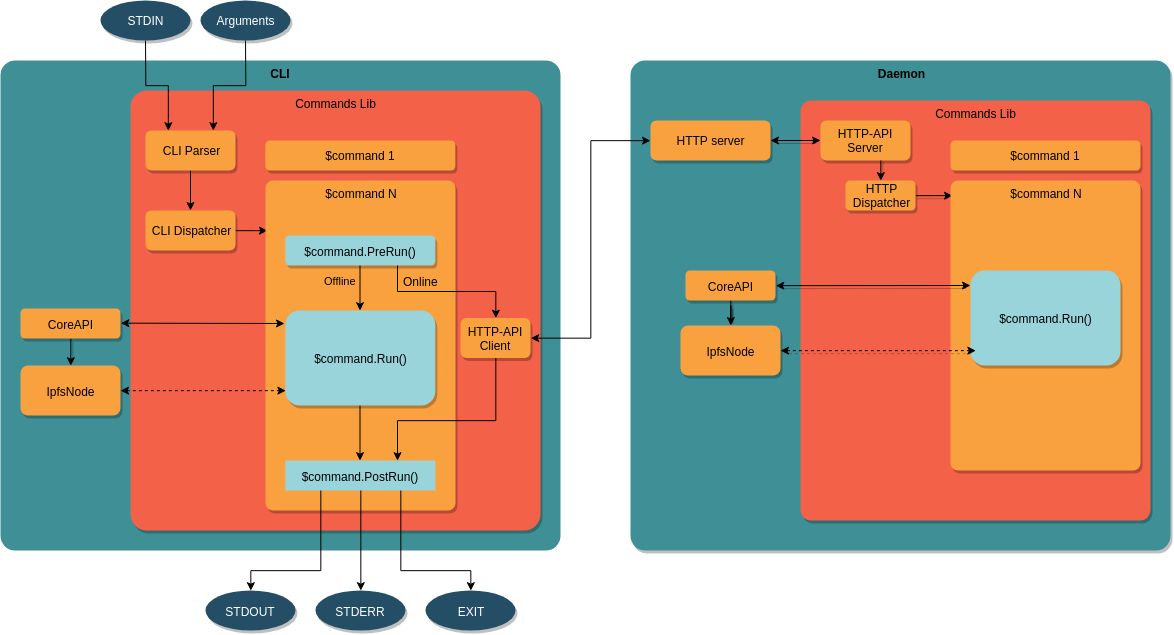

The diagram above was exported from draw.io. Its source (the exported page's mxGraphModel, read from the mxfile embedded in the PNG):
<mxGraphModel dx="2328" dy="1819" grid="1" gridSize="10" guides="1" tooltips="1" connect="1" arrows="1" fold="1" page="1" pageScale="1" pageWidth="850" pageHeight="1100" math="0" shadow="0">
  <root>
    <mxCell id="0" />
    <mxCell id="1" parent="0" />
    <mxCell id="2q2TBxgRGkDHy1hoArnx-1" value="CLI" style="rounded=1;whiteSpace=wrap;html=1;arcSize=3;verticalAlign=top;fillColor=#3E9096;fontStyle=1;fontColor=#000000;strokeColor=none;" vertex="1" parent="1">
      <mxGeometry x="-60" y="50" width="560" height="490" as="geometry" />
    </mxCell>
    <mxCell id="2q2TBxgRGkDHy1hoArnx-2" value="Daemon" style="rounded=1;whiteSpace=wrap;html=1;arcSize=3;verticalAlign=top;spacingTop=0;fillColor=#3E9096;fontColor=#000000;fontStyle=1;shadow=1;strokeColor=none;" vertex="1" parent="1">
      <mxGeometry x="570" y="50" width="540" height="490" as="geometry" />
    </mxCell>
    <mxCell id="2q2TBxgRGkDHy1hoArnx-3" value="HTTP server" style="rounded=1;whiteSpace=wrap;html=1;fillColor=#F9A13E;shadow=1;strokeColor=none;" vertex="1" parent="1">
      <mxGeometry x="590" y="110" width="120" height="40" as="geometry" />
    </mxCell>
    <mxCell id="2q2TBxgRGkDHy1hoArnx-8" value="" style="edgeStyle=orthogonalEdgeStyle;rounded=0;orthogonalLoop=1;jettySize=auto;html=1;shadow=1;" edge="1" parent="1" source="2q2TBxgRGkDHy1hoArnx-4" target="2q2TBxgRGkDHy1hoArnx-6">
      <mxGeometry relative="1" as="geometry" />
    </mxCell>
    <mxCell id="2q2TBxgRGkDHy1hoArnx-4" value="CoreAPI" style="rounded=1;whiteSpace=wrap;html=1;fillColor=#F9A13E;shadow=1;strokeColor=none;" vertex="1" parent="1">
      <mxGeometry x="625" y="260" width="90" height="30" as="geometry" />
    </mxCell>
    <mxCell id="2q2TBxgRGkDHy1hoArnx-6" value="IpfsNode&lt;br&gt;" style="rounded=1;whiteSpace=wrap;html=1;fillColor=#F9A13E;shadow=1;strokeColor=none;" vertex="1" parent="1">
      <mxGeometry x="620" y="315" width="100" height="50" as="geometry" />
    </mxCell>
    <mxCell id="2q2TBxgRGkDHy1hoArnx-7" value="Commands Lib" style="rounded=1;whiteSpace=wrap;html=1;arcSize=3;verticalAlign=top;fillColor=#F36149;shadow=1;strokeColor=none;" vertex="1" parent="1">
      <mxGeometry x="740" y="90" width="350" height="420" as="geometry" />
    </mxCell>
    <mxCell id="2q2TBxgRGkDHy1hoArnx-21" style="edgeStyle=orthogonalEdgeStyle;rounded=0;orthogonalLoop=1;jettySize=auto;html=1;entryX=0.5;entryY=0;entryDx=0;entryDy=0;startArrow=none;startFill=0;exitX=0.689;exitY=0.975;exitDx=0;exitDy=0;exitPerimeter=0;shadow=1;" edge="1" parent="1" source="2q2TBxgRGkDHy1hoArnx-9" target="2q2TBxgRGkDHy1hoArnx-10">
      <mxGeometry relative="1" as="geometry" />
    </mxCell>
    <mxCell id="2q2TBxgRGkDHy1hoArnx-9" value="HTTP-API Server" style="rounded=1;whiteSpace=wrap;html=1;fillColor=#F9A13E;shadow=1;strokeColor=none;" vertex="1" parent="1">
      <mxGeometry x="760" y="110" width="90" height="40" as="geometry" />
    </mxCell>
    <mxCell id="2q2TBxgRGkDHy1hoArnx-20" style="edgeStyle=orthogonalEdgeStyle;rounded=0;orthogonalLoop=1;jettySize=auto;html=1;startArrow=none;startFill=0;entryX=0.011;entryY=0.052;entryDx=0;entryDy=0;entryPerimeter=0;shadow=1;" edge="1" parent="1" source="2q2TBxgRGkDHy1hoArnx-10" target="2q2TBxgRGkDHy1hoArnx-13">
      <mxGeometry relative="1" as="geometry" />
    </mxCell>
    <mxCell id="2q2TBxgRGkDHy1hoArnx-10" value="HTTP&lt;br&gt;Dispatcher&lt;br&gt;" style="rounded=1;whiteSpace=wrap;html=1;fillColor=#F9A13E;shadow=1;strokeColor=none;" vertex="1" parent="1">
      <mxGeometry x="785" y="170" width="70" height="30" as="geometry" />
    </mxCell>
    <mxCell id="2q2TBxgRGkDHy1hoArnx-12" value="$command 1" style="rounded=1;whiteSpace=wrap;html=1;fillColor=#F9A13E;shadow=1;strokeColor=none;" vertex="1" parent="1">
      <mxGeometry x="890" y="130" width="190" height="30" as="geometry" />
    </mxCell>
    <mxCell id="2q2TBxgRGkDHy1hoArnx-13" value="$command N" style="rounded=1;whiteSpace=wrap;html=1;verticalAlign=top;arcSize=4;fillColor=#F9A13E;shadow=1;strokeColor=none;" vertex="1" parent="1">
      <mxGeometry x="890" y="170" width="190" height="290" as="geometry" />
    </mxCell>
    <mxCell id="2q2TBxgRGkDHy1hoArnx-17" value="" style="group;shadow=1;" vertex="1" connectable="0" parent="1">
      <mxGeometry x="900" y="235" width="170" height="130" as="geometry" />
    </mxCell>
    <mxCell id="2q2TBxgRGkDHy1hoArnx-15" value="$command.Run()" style="rounded=1;whiteSpace=wrap;html=1;fillColor=#9AD4DB;shadow=1;strokeColor=none;" vertex="1" parent="2q2TBxgRGkDHy1hoArnx-17">
      <mxGeometry x="10" y="25" width="150" height="95" as="geometry" />
    </mxCell>
    <mxCell id="2q2TBxgRGkDHy1hoArnx-18" value="" style="edgeStyle=orthogonalEdgeStyle;rounded=0;orthogonalLoop=1;jettySize=auto;html=1;startArrow=classic;startFill=1;shadow=1;" edge="1" parent="1" source="2q2TBxgRGkDHy1hoArnx-3" target="2q2TBxgRGkDHy1hoArnx-9">
      <mxGeometry relative="1" as="geometry" />
    </mxCell>
    <mxCell id="2q2TBxgRGkDHy1hoArnx-24" style="edgeStyle=orthogonalEdgeStyle;rounded=0;orthogonalLoop=1;jettySize=auto;html=1;entryX=0.033;entryY=0.842;entryDx=0;entryDy=0;entryPerimeter=0;startArrow=classic;startFill=1;dashed=1;shadow=1;" edge="1" parent="1" source="2q2TBxgRGkDHy1hoArnx-6" target="2q2TBxgRGkDHy1hoArnx-15">
      <mxGeometry relative="1" as="geometry" />
    </mxCell>
    <mxCell id="2q2TBxgRGkDHy1hoArnx-25" value="Commands Lib" style="rounded=1;whiteSpace=wrap;html=1;verticalAlign=top;arcSize=4;fillColor=#F36149;strokeColor=none;shadow=1;" vertex="1" parent="1">
      <mxGeometry x="70" y="80" width="410" height="440" as="geometry" />
    </mxCell>
    <mxCell id="2q2TBxgRGkDHy1hoArnx-26" value="HTTP-API Client" style="rounded=1;whiteSpace=wrap;html=1;fillColor=#F9A13E;shadow=1;strokeColor=none;" vertex="1" parent="1">
      <mxGeometry x="400" y="307.5" width="70" height="40" as="geometry" />
    </mxCell>
    <mxCell id="2q2TBxgRGkDHy1hoArnx-50" style="edgeStyle=orthogonalEdgeStyle;rounded=0;orthogonalLoop=1;jettySize=auto;html=1;startArrow=none;startFill=0;fontColor=#000000;" edge="1" parent="1" source="2q2TBxgRGkDHy1hoArnx-27" target="2q2TBxgRGkDHy1hoArnx-28">
      <mxGeometry relative="1" as="geometry" />
    </mxCell>
    <mxCell id="2q2TBxgRGkDHy1hoArnx-27" value="CLI Parser" style="rounded=1;whiteSpace=wrap;html=1;fillColor=#F9A13E;shadow=1;strokeColor=none;" vertex="1" parent="1">
      <mxGeometry x="85" y="120" width="90" height="40" as="geometry" />
    </mxCell>
    <mxCell id="2q2TBxgRGkDHy1hoArnx-51" style="edgeStyle=orthogonalEdgeStyle;rounded=0;orthogonalLoop=1;jettySize=auto;html=1;entryX=0.009;entryY=0.151;entryDx=0;entryDy=0;entryPerimeter=0;startArrow=none;startFill=0;fontColor=#000000;" edge="1" parent="1" source="2q2TBxgRGkDHy1hoArnx-28" target="2q2TBxgRGkDHy1hoArnx-32">
      <mxGeometry relative="1" as="geometry" />
    </mxCell>
    <mxCell id="2q2TBxgRGkDHy1hoArnx-28" value="CLI Dispatcher" style="rounded=1;whiteSpace=wrap;html=1;fillColor=#F9A13E;shadow=1;strokeColor=none;" vertex="1" parent="1">
      <mxGeometry x="85" y="200" width="90" height="40" as="geometry" />
    </mxCell>
    <mxCell id="2q2TBxgRGkDHy1hoArnx-54" style="edgeStyle=orthogonalEdgeStyle;rounded=0;orthogonalLoop=1;jettySize=auto;html=1;entryX=0.5;entryY=0;entryDx=0;entryDy=0;startArrow=none;startFill=0;fontColor=#000000;shadow=1;" edge="1" parent="1" source="2q2TBxgRGkDHy1hoArnx-29" target="2q2TBxgRGkDHy1hoArnx-30">
      <mxGeometry relative="1" as="geometry" />
    </mxCell>
    <mxCell id="2q2TBxgRGkDHy1hoArnx-29" value="CoreAPI" style="rounded=1;whiteSpace=wrap;html=1;fillColor=#F9A13E;shadow=1;strokeColor=none;" vertex="1" parent="1">
      <mxGeometry x="-40" y="298" width="100" height="30" as="geometry" />
    </mxCell>
    <mxCell id="2q2TBxgRGkDHy1hoArnx-30" value="IpfsNode&lt;br&gt;" style="rounded=1;whiteSpace=wrap;html=1;fillColor=#F9A13E;shadow=1;strokeColor=none;" vertex="1" parent="1">
      <mxGeometry x="-40" y="355" width="100" height="50" as="geometry" />
    </mxCell>
    <mxCell id="2q2TBxgRGkDHy1hoArnx-31" value="$command 1" style="rounded=1;whiteSpace=wrap;html=1;fillColor=#F9A13E;shadow=1;strokeColor=none;" vertex="1" parent="1">
      <mxGeometry x="204.8333740234375" y="130" width="190" height="30" as="geometry" />
    </mxCell>
    <mxCell id="2q2TBxgRGkDHy1hoArnx-32" value="$command N" style="rounded=1;whiteSpace=wrap;html=1;verticalAlign=top;arcSize=4;fillColor=#F9A13E;strokeColor=none;shadow=1;" vertex="1" parent="1">
      <mxGeometry x="205" y="170" width="190" height="330" as="geometry" />
    </mxCell>
    <mxCell id="2q2TBxgRGkDHy1hoArnx-33" value="" style="group;shadow=1;" vertex="1" connectable="0" parent="1">
      <mxGeometry x="214.8333740234375" y="275" width="170" height="130" as="geometry" />
    </mxCell>
    <mxCell id="2q2TBxgRGkDHy1hoArnx-35" value="$command.Run()" style="rounded=1;whiteSpace=wrap;html=1;fillColor=#9AD4DB;shadow=1;strokeColor=none;" vertex="1" parent="2q2TBxgRGkDHy1hoArnx-33">
      <mxGeometry x="10" y="25" width="150" height="95" as="geometry" />
    </mxCell>
    <mxCell id="2q2TBxgRGkDHy1hoArnx-39" value="" style="group;shadow=1;" vertex="1" connectable="0" parent="1">
      <mxGeometry x="214.8333740234375" y="420" width="170" height="70" as="geometry" />
    </mxCell>
    <mxCell id="2q2TBxgRGkDHy1hoArnx-38" value="$command.PostRun()" style="rounded=0;whiteSpace=wrap;html=1;fillColor=#9AD4DB;strokeColor=none;" vertex="1" parent="2q2TBxgRGkDHy1hoArnx-39">
      <mxGeometry x="10" y="30" width="150" height="30" as="geometry" />
    </mxCell>
    <mxCell id="2q2TBxgRGkDHy1hoArnx-43" value="" style="group;shadow=1;" vertex="1" connectable="0" parent="1">
      <mxGeometry x="214.8333740234375" y="195" width="170" height="70" as="geometry" />
    </mxCell>
    <mxCell id="2q2TBxgRGkDHy1hoArnx-40" value="" style="group" vertex="1" connectable="0" parent="2q2TBxgRGkDHy1hoArnx-43">
      <mxGeometry width="170" height="70" as="geometry" />
    </mxCell>
    <mxCell id="2q2TBxgRGkDHy1hoArnx-42" value="$command.PreRun()" style="rounded=1;whiteSpace=wrap;html=1;fillColor=#9AD4DB;shadow=1;strokeColor=none;" vertex="1" parent="2q2TBxgRGkDHy1hoArnx-40">
      <mxGeometry x="10" y="30" width="150" height="30" as="geometry" />
    </mxCell>
    <mxCell id="2q2TBxgRGkDHy1hoArnx-44" value="Offline" style="edgeStyle=orthogonalEdgeStyle;rounded=0;orthogonalLoop=1;jettySize=auto;html=1;entryX=0.5;entryY=0;entryDx=0;entryDy=0;startArrow=none;startFill=0;fontColor=#000000;labelBackgroundColor=none;" edge="1" parent="1" source="2q2TBxgRGkDHy1hoArnx-42" target="2q2TBxgRGkDHy1hoArnx-35">
      <mxGeometry x="0.0222" y="-22" relative="1" as="geometry">
        <mxPoint x="2" y="-8" as="offset" />
      </mxGeometry>
    </mxCell>
    <mxCell id="2q2TBxgRGkDHy1hoArnx-45" style="edgeStyle=orthogonalEdgeStyle;rounded=0;orthogonalLoop=1;jettySize=auto;html=1;entryX=0.5;entryY=0;entryDx=0;entryDy=0;startArrow=none;startFill=0;fontColor=#000000;exitX=0.75;exitY=1;exitDx=0;exitDy=0;" edge="1" parent="1" source="2q2TBxgRGkDHy1hoArnx-42" target="2q2TBxgRGkDHy1hoArnx-26">
      <mxGeometry relative="1" as="geometry" />
    </mxCell>
    <mxCell id="2q2TBxgRGkDHy1hoArnx-46" value="Online" style="text;html=1;resizable=0;points=[];align=center;verticalAlign=middle;labelBackgroundColor=none;fontColor=#000000;" vertex="1" connectable="0" parent="2q2TBxgRGkDHy1hoArnx-45">
      <mxGeometry x="0.2528" y="-1" relative="1" as="geometry">
        <mxPoint x="-45.5" y="-12" as="offset" />
      </mxGeometry>
    </mxCell>
    <mxCell id="2q2TBxgRGkDHy1hoArnx-48" style="edgeStyle=orthogonalEdgeStyle;rounded=0;orthogonalLoop=1;jettySize=auto;html=1;entryX=0.75;entryY=0;entryDx=0;entryDy=0;startArrow=none;startFill=0;fontColor=#000000;" edge="1" parent="1" source="2q2TBxgRGkDHy1hoArnx-26" target="2q2TBxgRGkDHy1hoArnx-38">
      <mxGeometry relative="1" as="geometry">
        <Array as="points">
          <mxPoint x="435" y="410" />
          <mxPoint x="337" y="410" />
        </Array>
      </mxGeometry>
    </mxCell>
    <mxCell id="2q2TBxgRGkDHy1hoArnx-49" style="edgeStyle=orthogonalEdgeStyle;rounded=0;orthogonalLoop=1;jettySize=auto;html=1;entryX=0.5;entryY=0;entryDx=0;entryDy=0;startArrow=none;startFill=0;fontColor=#000000;exitX=0.5;exitY=1;exitDx=0;exitDy=0;" edge="1" parent="1" source="2q2TBxgRGkDHy1hoArnx-35" target="2q2TBxgRGkDHy1hoArnx-38">
      <mxGeometry relative="1" as="geometry">
        <mxPoint x="445.2413793103449" y="357.5" as="sourcePoint" />
        <mxPoint x="347.3103448275863" y="460.1724137931035" as="targetPoint" />
        <Array as="points">
          <mxPoint x="300" y="430" />
          <mxPoint x="300" y="430" />
        </Array>
      </mxGeometry>
    </mxCell>
    <mxCell id="2q2TBxgRGkDHy1hoArnx-47" style="edgeStyle=orthogonalEdgeStyle;rounded=0;orthogonalLoop=1;jettySize=auto;html=1;entryX=1;entryY=0.5;entryDx=0;entryDy=0;startArrow=classic;startFill=1;fontColor=#000000;" edge="1" parent="1" source="2q2TBxgRGkDHy1hoArnx-3" target="2q2TBxgRGkDHy1hoArnx-26">
      <mxGeometry relative="1" as="geometry" />
    </mxCell>
    <mxCell id="2q2TBxgRGkDHy1hoArnx-53" style="edgeStyle=orthogonalEdgeStyle;rounded=0;orthogonalLoop=1;jettySize=auto;html=1;entryX=0.001;entryY=0.84;entryDx=0;entryDy=0;entryPerimeter=0;startArrow=classic;startFill=1;fontColor=#000000;dashed=1;" edge="1" parent="1" source="2q2TBxgRGkDHy1hoArnx-30" target="2q2TBxgRGkDHy1hoArnx-35">
      <mxGeometry relative="1" as="geometry" />
    </mxCell>
    <mxCell id="2q2TBxgRGkDHy1hoArnx-67" style="edgeStyle=orthogonalEdgeStyle;rounded=0;orthogonalLoop=1;jettySize=auto;html=1;entryX=0.25;entryY=0;entryDx=0;entryDy=0;startArrow=none;startFill=0;fontColor=#000000;" edge="1" parent="1" source="2q2TBxgRGkDHy1hoArnx-55" target="2q2TBxgRGkDHy1hoArnx-27">
      <mxGeometry relative="1" as="geometry" />
    </mxCell>
    <mxCell id="2q2TBxgRGkDHy1hoArnx-55" value="STDIN" style="ellipse;whiteSpace=wrap;html=1;fontColor=#FFFFFF;fillColor=#244E66;shadow=1;strokeColor=none;" vertex="1" parent="1">
      <mxGeometry x="40" y="-10" width="90" height="40" as="geometry" />
    </mxCell>
    <mxCell id="2q2TBxgRGkDHy1hoArnx-68" style="edgeStyle=orthogonalEdgeStyle;rounded=0;orthogonalLoop=1;jettySize=auto;html=1;startArrow=none;startFill=0;fontColor=#000000;" edge="1" parent="1" source="2q2TBxgRGkDHy1hoArnx-60">
      <mxGeometry relative="1" as="geometry">
        <mxPoint x="153" y="120" as="targetPoint" />
        <Array as="points">
          <mxPoint x="185" y="75" />
          <mxPoint x="153" y="75" />
        </Array>
      </mxGeometry>
    </mxCell>
    <mxCell id="2q2TBxgRGkDHy1hoArnx-60" value="Arguments" style="ellipse;whiteSpace=wrap;html=1;fontColor=#FFFFFF;fillColor=#244E66;shadow=1;strokeColor=none;" vertex="1" parent="1">
      <mxGeometry x="140" y="-10" width="90" height="40" as="geometry" />
    </mxCell>
    <mxCell id="2q2TBxgRGkDHy1hoArnx-61" value="STDOUT" style="ellipse;whiteSpace=wrap;html=1;fontColor=#FFFFFF;fillColor=#244E66;shadow=1;strokeColor=none;" vertex="1" parent="1">
      <mxGeometry x="145" y="580" width="90" height="40" as="geometry" />
    </mxCell>
    <mxCell id="2q2TBxgRGkDHy1hoArnx-62" value="STDERR" style="ellipse;whiteSpace=wrap;html=1;fontColor=#FFFFFF;fillColor=#244E66;shadow=1;strokeColor=none;" vertex="1" parent="1">
      <mxGeometry x="255" y="580" width="90" height="40" as="geometry" />
    </mxCell>
    <mxCell id="2q2TBxgRGkDHy1hoArnx-63" value="EXIT" style="ellipse;whiteSpace=wrap;html=1;fontColor=#FFFFFF;fillColor=#244E66;shadow=1;strokeColor=none;" vertex="1" parent="1">
      <mxGeometry x="365" y="580" width="90" height="40" as="geometry" />
    </mxCell>
    <mxCell id="2q2TBxgRGkDHy1hoArnx-64" style="edgeStyle=orthogonalEdgeStyle;rounded=0;orthogonalLoop=1;jettySize=auto;html=1;entryX=0.5;entryY=0;entryDx=0;entryDy=0;startArrow=none;startFill=0;fontColor=#000000;" edge="1" parent="1" source="2q2TBxgRGkDHy1hoArnx-38" target="2q2TBxgRGkDHy1hoArnx-62">
      <mxGeometry relative="1" as="geometry">
        <Array as="points">
          <mxPoint x="300" y="530" />
        </Array>
      </mxGeometry>
    </mxCell>
    <mxCell id="2q2TBxgRGkDHy1hoArnx-65" style="edgeStyle=orthogonalEdgeStyle;rounded=0;orthogonalLoop=1;jettySize=auto;html=1;entryX=0.5;entryY=0;entryDx=0;entryDy=0;startArrow=none;startFill=0;fontColor=#000000;" edge="1" parent="1" source="2q2TBxgRGkDHy1hoArnx-38" target="2q2TBxgRGkDHy1hoArnx-61">
      <mxGeometry relative="1" as="geometry">
        <Array as="points">
          <mxPoint x="260" y="560" />
          <mxPoint x="190" y="560" />
        </Array>
      </mxGeometry>
    </mxCell>
    <mxCell id="2q2TBxgRGkDHy1hoArnx-66" style="edgeStyle=orthogonalEdgeStyle;rounded=0;orthogonalLoop=1;jettySize=auto;html=1;entryX=0.5;entryY=0;entryDx=0;entryDy=0;startArrow=none;startFill=0;fontColor=#000000;" edge="1" parent="1" source="2q2TBxgRGkDHy1hoArnx-38" target="2q2TBxgRGkDHy1hoArnx-63">
      <mxGeometry relative="1" as="geometry">
        <Array as="points">
          <mxPoint x="340" y="560" />
          <mxPoint x="410" y="560" />
        </Array>
      </mxGeometry>
    </mxCell>
    <mxCell id="2q2TBxgRGkDHy1hoArnx-72" value="" style="endArrow=classic;startArrow=classic;html=1;labelBackgroundColor=none;strokeColor=#000000;fontColor=#000000;entryX=1;entryY=0.5;entryDx=0;entryDy=0;" edge="1" parent="1" target="2q2TBxgRGkDHy1hoArnx-29">
      <mxGeometry width="50" height="50" relative="1" as="geometry">
        <mxPoint x="224" y="313" as="sourcePoint" />
        <mxPoint x="-70" y="230" as="targetPoint" />
      </mxGeometry>
    </mxCell>
    <mxCell id="2q2TBxgRGkDHy1hoArnx-74" value="" style="endArrow=classic;startArrow=classic;html=1;labelBackgroundColor=none;strokeColor=#000000;fontColor=#000000;entryX=1;entryY=0.5;entryDx=0;entryDy=0;shadow=1;" edge="1" parent="1" target="2q2TBxgRGkDHy1hoArnx-4">
      <mxGeometry width="50" height="50" relative="1" as="geometry">
        <mxPoint x="910" y="275" as="sourcePoint" />
        <mxPoint x="655.1034482758623" y="224.77586206896558" as="targetPoint" />
      </mxGeometry>
    </mxCell>
  </root>
</mxGraphModel>